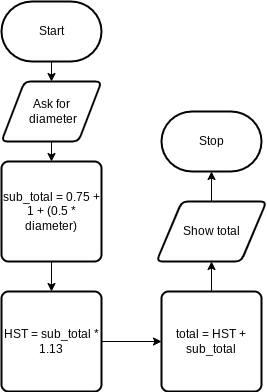

The diagram above was exported from draw.io. Its source (the exported page's mxGraphModel, read from the mxfile embedded in the PNG):
<mxGraphModel dx="520" dy="1330" grid="1" gridSize="10" guides="1" tooltips="1" connect="1" arrows="1" fold="1" page="1" pageScale="1" pageWidth="850" pageHeight="1100" math="0" shadow="0">
  <root>
    <mxCell id="0" />
    <mxCell id="1" parent="0" />
    <mxCell id="7" style="edgeStyle=none;html=1;exitX=0.5;exitY=1;exitDx=0;exitDy=0;exitPerimeter=0;entryX=0.5;entryY=0;entryDx=0;entryDy=0;" parent="1" source="2" target="3" edge="1">
      <mxGeometry relative="1" as="geometry" />
    </mxCell>
    <mxCell id="2" value="Start" style="strokeWidth=2;html=1;shape=mxgraph.flowchart.terminator;whiteSpace=wrap;" parent="1" vertex="1">
      <mxGeometry x="320" width="100" height="60" as="geometry" />
    </mxCell>
    <mxCell id="8" style="edgeStyle=none;html=1;exitX=0.5;exitY=1;exitDx=0;exitDy=0;" parent="1" source="3" target="4" edge="1">
      <mxGeometry relative="1" as="geometry" />
    </mxCell>
    <mxCell id="3" value="Ask for&lt;br&gt;&amp;nbsp;diameter" style="shape=parallelogram;html=1;strokeWidth=2;perimeter=parallelogramPerimeter;whiteSpace=wrap;rounded=1;arcSize=12;size=0.23;" parent="1" vertex="1">
      <mxGeometry x="320" y="80" width="100" height="60" as="geometry" />
    </mxCell>
    <mxCell id="13" style="edgeStyle=none;html=1;entryX=0.5;entryY=0;entryDx=0;entryDy=0;" edge="1" parent="1" source="4" target="11">
      <mxGeometry relative="1" as="geometry" />
    </mxCell>
    <mxCell id="4" value="sub_total = 0.75 + 1 + (0.5 * diameter)" style="rounded=1;whiteSpace=wrap;html=1;absoluteArcSize=1;arcSize=14;strokeWidth=2;" parent="1" vertex="1">
      <mxGeometry x="320" y="160" width="100" height="100" as="geometry" />
    </mxCell>
    <mxCell id="10" style="edgeStyle=none;html=1;exitX=0.5;exitY=1;exitDx=0;exitDy=0;" parent="1" source="5" target="6" edge="1">
      <mxGeometry relative="1" as="geometry" />
    </mxCell>
    <mxCell id="5" value="Show total" style="shape=parallelogram;html=1;strokeWidth=2;perimeter=parallelogramPerimeter;whiteSpace=wrap;rounded=1;arcSize=12;size=0.23;spacingLeft=0;" parent="1" vertex="1">
      <mxGeometry x="475" y="200" width="110" height="60" as="geometry" />
    </mxCell>
    <mxCell id="6" value="Stop" style="strokeWidth=2;html=1;shape=mxgraph.flowchart.terminator;whiteSpace=wrap;" parent="1" vertex="1">
      <mxGeometry x="480" y="110" width="100" height="60" as="geometry" />
    </mxCell>
    <mxCell id="16" style="edgeStyle=none;html=1;" edge="1" parent="1" source="11" target="12">
      <mxGeometry relative="1" as="geometry" />
    </mxCell>
    <mxCell id="11" value="HST = sub_total * 1.13" style="rounded=1;whiteSpace=wrap;html=1;absoluteArcSize=1;arcSize=14;strokeWidth=2;" vertex="1" parent="1">
      <mxGeometry x="320" y="290" width="100" height="100" as="geometry" />
    </mxCell>
    <mxCell id="17" style="edgeStyle=none;html=1;" edge="1" parent="1" source="12" target="5">
      <mxGeometry relative="1" as="geometry" />
    </mxCell>
    <mxCell id="12" value="total = HST + sub_total" style="rounded=1;whiteSpace=wrap;html=1;absoluteArcSize=1;arcSize=14;strokeWidth=2;" vertex="1" parent="1">
      <mxGeometry x="480" y="290" width="100" height="100" as="geometry" />
    </mxCell>
  </root>
</mxGraphModel>